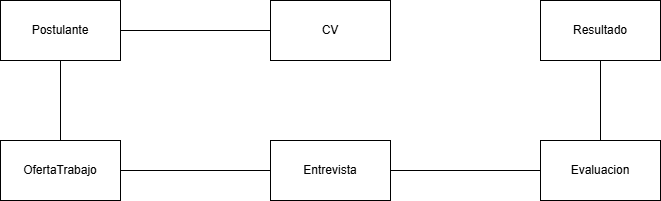

The diagram above was exported from draw.io. Its source (the exported page's mxGraphModel, read from the mxfile embedded in the PNG):
<mxGraphModel dx="1442" dy="608" grid="1" gridSize="10" guides="1" tooltips="1" connect="1" arrows="1" fold="1" page="0" pageScale="1" pageWidth="1169" pageHeight="827" math="0" shadow="0">
  <root>
    <mxCell id="0" />
    <mxCell id="1" parent="0" />
    <mxCell id="2" value="" style="edgeStyle=orthogonalEdgeStyle;rounded=0;orthogonalLoop=1;jettySize=auto;html=1;endArrow=none;startFill=0;" edge="1" source="4" target="5" parent="1">
      <mxGeometry relative="1" as="geometry" />
    </mxCell>
    <mxCell id="3" value="" style="edgeStyle=orthogonalEdgeStyle;rounded=0;orthogonalLoop=1;jettySize=auto;html=1;endArrow=none;startFill=0;" edge="1" source="4" target="7" parent="1">
      <mxGeometry relative="1" as="geometry" />
    </mxCell>
    <mxCell id="4" value="Postulante" style="rounded=0;whiteSpace=wrap;html=1;" vertex="1" parent="1">
      <mxGeometry x="-120" y="20" width="120" height="60" as="geometry" />
    </mxCell>
    <mxCell id="5" value="CV" style="whiteSpace=wrap;html=1;rounded=0;" vertex="1" parent="1">
      <mxGeometry x="150" y="20" width="120" height="60" as="geometry" />
    </mxCell>
    <mxCell id="6" value="" style="edgeStyle=orthogonalEdgeStyle;rounded=0;orthogonalLoop=1;jettySize=auto;html=1;endArrow=none;startFill=0;" edge="1" source="7" target="9" parent="1">
      <mxGeometry relative="1" as="geometry" />
    </mxCell>
    <mxCell id="7" value="OfertaTrabajo" style="whiteSpace=wrap;html=1;rounded=0;" vertex="1" parent="1">
      <mxGeometry x="-120" y="160" width="120" height="60" as="geometry" />
    </mxCell>
    <mxCell id="8" value="" style="edgeStyle=orthogonalEdgeStyle;rounded=0;orthogonalLoop=1;jettySize=auto;html=1;endArrow=none;startFill=0;" edge="1" source="9" target="11" parent="1">
      <mxGeometry relative="1" as="geometry" />
    </mxCell>
    <mxCell id="9" value="Entrevista" style="whiteSpace=wrap;html=1;rounded=0;" vertex="1" parent="1">
      <mxGeometry x="150" y="160" width="120" height="60" as="geometry" />
    </mxCell>
    <mxCell id="10" value="" style="edgeStyle=orthogonalEdgeStyle;rounded=0;orthogonalLoop=1;jettySize=auto;html=1;endArrow=none;startFill=0;" edge="1" source="11" target="12" parent="1">
      <mxGeometry relative="1" as="geometry" />
    </mxCell>
    <mxCell id="11" value="Evaluacion" style="whiteSpace=wrap;html=1;rounded=0;" vertex="1" parent="1">
      <mxGeometry x="420" y="160" width="120" height="60" as="geometry" />
    </mxCell>
    <mxCell id="12" value="Resultado" style="whiteSpace=wrap;html=1;rounded=0;" vertex="1" parent="1">
      <mxGeometry x="420" y="20" width="120" height="60" as="geometry" />
    </mxCell>
  </root>
</mxGraphModel>